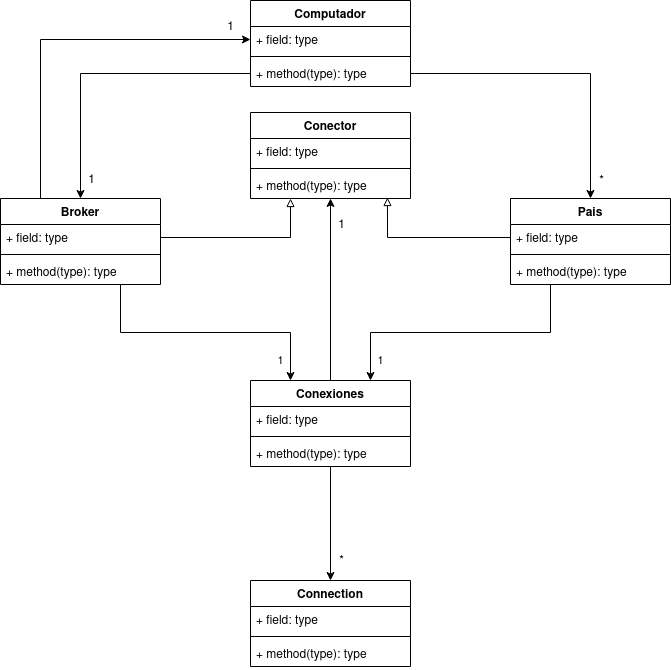

The diagram above was exported from draw.io. Its source (the exported page's mxGraphModel, read from the mxfile embedded in the PNG):
<mxGraphModel dx="1660" dy="1145" grid="1" gridSize="10" guides="1" tooltips="1" connect="1" arrows="1" fold="1" page="1" pageScale="1" pageWidth="850" pageHeight="1100" math="0" shadow="0">
  <root>
    <mxCell id="0" />
    <mxCell id="1" parent="0" />
    <mxCell id="oLEgFs5GYTEi3DuKemB1-31" value="1" style="edgeStyle=orthogonalEdgeStyle;rounded=0;orthogonalLoop=1;jettySize=auto;html=1;exitX=0.25;exitY=1;exitDx=0;exitDy=0;entryX=0.75;entryY=0;entryDx=0;entryDy=0;" edge="1" parent="1" source="oLEgFs5GYTEi3DuKemB1-2" target="oLEgFs5GYTEi3DuKemB1-11">
      <mxGeometry x="0.8551" y="10" relative="1" as="geometry">
        <mxPoint as="offset" />
      </mxGeometry>
    </mxCell>
    <mxCell id="oLEgFs5GYTEi3DuKemB1-19" style="edgeStyle=orthogonalEdgeStyle;rounded=0;orthogonalLoop=1;jettySize=auto;html=1;entryX=0.5;entryY=0;entryDx=0;entryDy=0;" edge="1" parent="1" source="oLEgFs5GYTEi3DuKemB1-11" target="oLEgFs5GYTEi3DuKemB1-15">
      <mxGeometry relative="1" as="geometry" />
    </mxCell>
    <mxCell id="oLEgFs5GYTEi3DuKemB1-47" value="*" style="text;html=1;align=center;verticalAlign=middle;resizable=0;points=[];" vertex="1" connectable="0" parent="oLEgFs5GYTEi3DuKemB1-19">
      <mxGeometry x="0.6491" y="2" relative="1" as="geometry">
        <mxPoint x="8" as="offset" />
      </mxGeometry>
    </mxCell>
    <mxCell id="oLEgFs5GYTEi3DuKemB1-28" style="edgeStyle=orthogonalEdgeStyle;rounded=0;orthogonalLoop=1;jettySize=auto;html=1;exitX=1;exitY=0.5;exitDx=0;exitDy=0;entryX=0.5;entryY=0;entryDx=0;entryDy=0;" edge="1" parent="1" source="oLEgFs5GYTEi3DuKemB1-27" target="oLEgFs5GYTEi3DuKemB1-2">
      <mxGeometry relative="1" as="geometry" />
    </mxCell>
    <mxCell id="oLEgFs5GYTEi3DuKemB1-46" value="*" style="text;html=1;align=center;verticalAlign=middle;resizable=0;points=[];" vertex="1" connectable="0" parent="oLEgFs5GYTEi3DuKemB1-28">
      <mxGeometry x="0.8033" y="3" relative="1" as="geometry">
        <mxPoint x="7" y="12" as="offset" />
      </mxGeometry>
    </mxCell>
    <mxCell id="oLEgFs5GYTEi3DuKemB1-29" style="edgeStyle=orthogonalEdgeStyle;rounded=0;orthogonalLoop=1;jettySize=auto;html=1;exitX=0;exitY=0.5;exitDx=0;exitDy=0;entryX=0.5;entryY=0;entryDx=0;entryDy=0;" edge="1" parent="1" source="oLEgFs5GYTEi3DuKemB1-27" target="oLEgFs5GYTEi3DuKemB1-7">
      <mxGeometry relative="1" as="geometry" />
    </mxCell>
    <mxCell id="oLEgFs5GYTEi3DuKemB1-43" value="1" style="text;html=1;align=center;verticalAlign=middle;resizable=0;points=[];" vertex="1" connectable="0" parent="oLEgFs5GYTEi3DuKemB1-29">
      <mxGeometry x="0.8712" y="-4" relative="1" as="geometry">
        <mxPoint x="14" as="offset" />
      </mxGeometry>
    </mxCell>
    <mxCell id="oLEgFs5GYTEi3DuKemB1-30" value="1" style="edgeStyle=orthogonalEdgeStyle;rounded=0;orthogonalLoop=1;jettySize=auto;html=1;exitX=0.75;exitY=1;exitDx=0;exitDy=0;entryX=0.25;entryY=0;entryDx=0;entryDy=0;" edge="1" parent="1" source="oLEgFs5GYTEi3DuKemB1-7" target="oLEgFs5GYTEi3DuKemB1-11">
      <mxGeometry x="0.8496" y="-10" relative="1" as="geometry">
        <mxPoint as="offset" />
      </mxGeometry>
    </mxCell>
    <mxCell id="oLEgFs5GYTEi3DuKemB1-32" style="edgeStyle=orthogonalEdgeStyle;rounded=0;orthogonalLoop=1;jettySize=auto;html=1;exitX=0.25;exitY=0;exitDx=0;exitDy=0;entryX=0;entryY=0.5;entryDx=0;entryDy=0;" edge="1" parent="1" source="oLEgFs5GYTEi3DuKemB1-7" target="oLEgFs5GYTEi3DuKemB1-25">
      <mxGeometry relative="1" as="geometry" />
    </mxCell>
    <mxCell id="oLEgFs5GYTEi3DuKemB1-44" value="1" style="text;html=1;align=center;verticalAlign=middle;resizable=0;points=[];" vertex="1" connectable="0" parent="oLEgFs5GYTEi3DuKemB1-32">
      <mxGeometry x="0.8862" y="2" relative="1" as="geometry">
        <mxPoint y="-11" as="offset" />
      </mxGeometry>
    </mxCell>
    <mxCell id="oLEgFs5GYTEi3DuKemB1-24" value="Computador" style="swimlane;fontStyle=1;align=center;verticalAlign=top;childLayout=stackLayout;horizontal=1;startSize=26;horizontalStack=0;resizeParent=1;resizeParentMax=0;resizeLast=0;collapsible=1;marginBottom=0;" vertex="1" parent="1">
      <mxGeometry x="300" y="180" width="160" height="86" as="geometry" />
    </mxCell>
    <mxCell id="oLEgFs5GYTEi3DuKemB1-25" value="+ field: type" style="text;strokeColor=none;fillColor=none;align=left;verticalAlign=top;spacingLeft=4;spacingRight=4;overflow=hidden;rotatable=0;points=[[0,0.5],[1,0.5]];portConstraint=eastwest;" vertex="1" parent="oLEgFs5GYTEi3DuKemB1-24">
      <mxGeometry y="26" width="160" height="26" as="geometry" />
    </mxCell>
    <mxCell id="oLEgFs5GYTEi3DuKemB1-26" value="" style="line;strokeWidth=1;fillColor=none;align=left;verticalAlign=middle;spacingTop=-1;spacingLeft=3;spacingRight=3;rotatable=0;labelPosition=right;points=[];portConstraint=eastwest;" vertex="1" parent="oLEgFs5GYTEi3DuKemB1-24">
      <mxGeometry y="52" width="160" height="8" as="geometry" />
    </mxCell>
    <mxCell id="oLEgFs5GYTEi3DuKemB1-27" value="+ method(type): type" style="text;strokeColor=none;fillColor=none;align=left;verticalAlign=top;spacingLeft=4;spacingRight=4;overflow=hidden;rotatable=0;points=[[0,0.5],[1,0.5]];portConstraint=eastwest;" vertex="1" parent="oLEgFs5GYTEi3DuKemB1-24">
      <mxGeometry y="60" width="160" height="26" as="geometry" />
    </mxCell>
    <mxCell id="oLEgFs5GYTEi3DuKemB1-40" style="edgeStyle=orthogonalEdgeStyle;rounded=0;orthogonalLoop=1;jettySize=auto;html=1;exitX=0.5;exitY=0;exitDx=0;exitDy=0;entryX=0.5;entryY=1;entryDx=0;entryDy=0;" edge="1" parent="1" source="oLEgFs5GYTEi3DuKemB1-11" target="oLEgFs5GYTEi3DuKemB1-34">
      <mxGeometry relative="1" as="geometry" />
    </mxCell>
    <mxCell id="oLEgFs5GYTEi3DuKemB1-45" value="1" style="text;html=1;align=center;verticalAlign=middle;resizable=0;points=[];" vertex="1" connectable="0" parent="oLEgFs5GYTEi3DuKemB1-40">
      <mxGeometry x="0.7363" y="-1" relative="1" as="geometry">
        <mxPoint x="9" y="2" as="offset" />
      </mxGeometry>
    </mxCell>
    <mxCell id="oLEgFs5GYTEi3DuKemB1-11" value="Conexiones" style="swimlane;fontStyle=1;align=center;verticalAlign=top;childLayout=stackLayout;horizontal=1;startSize=26;horizontalStack=0;resizeParent=1;resizeParentMax=0;resizeLast=0;collapsible=1;marginBottom=0;" vertex="1" parent="1">
      <mxGeometry x="300" y="560" width="160" height="86" as="geometry" />
    </mxCell>
    <mxCell id="oLEgFs5GYTEi3DuKemB1-12" value="+ field: type" style="text;strokeColor=none;fillColor=none;align=left;verticalAlign=top;spacingLeft=4;spacingRight=4;overflow=hidden;rotatable=0;points=[[0,0.5],[1,0.5]];portConstraint=eastwest;" vertex="1" parent="oLEgFs5GYTEi3DuKemB1-11">
      <mxGeometry y="26" width="160" height="26" as="geometry" />
    </mxCell>
    <mxCell id="oLEgFs5GYTEi3DuKemB1-13" value="" style="line;strokeWidth=1;fillColor=none;align=left;verticalAlign=middle;spacingTop=-1;spacingLeft=3;spacingRight=3;rotatable=0;labelPosition=right;points=[];portConstraint=eastwest;" vertex="1" parent="oLEgFs5GYTEi3DuKemB1-11">
      <mxGeometry y="52" width="160" height="8" as="geometry" />
    </mxCell>
    <mxCell id="oLEgFs5GYTEi3DuKemB1-14" value="+ method(type): type" style="text;strokeColor=none;fillColor=none;align=left;verticalAlign=top;spacingLeft=4;spacingRight=4;overflow=hidden;rotatable=0;points=[[0,0.5],[1,0.5]];portConstraint=eastwest;" vertex="1" parent="oLEgFs5GYTEi3DuKemB1-11">
      <mxGeometry y="60" width="160" height="26" as="geometry" />
    </mxCell>
    <mxCell id="oLEgFs5GYTEi3DuKemB1-15" value="Connection" style="swimlane;fontStyle=1;align=center;verticalAlign=top;childLayout=stackLayout;horizontal=1;startSize=26;horizontalStack=0;resizeParent=1;resizeParentMax=0;resizeLast=0;collapsible=1;marginBottom=0;" vertex="1" parent="1">
      <mxGeometry x="300" y="760" width="160" height="86" as="geometry" />
    </mxCell>
    <mxCell id="oLEgFs5GYTEi3DuKemB1-16" value="+ field: type" style="text;strokeColor=none;fillColor=none;align=left;verticalAlign=top;spacingLeft=4;spacingRight=4;overflow=hidden;rotatable=0;points=[[0,0.5],[1,0.5]];portConstraint=eastwest;" vertex="1" parent="oLEgFs5GYTEi3DuKemB1-15">
      <mxGeometry y="26" width="160" height="26" as="geometry" />
    </mxCell>
    <mxCell id="oLEgFs5GYTEi3DuKemB1-17" value="" style="line;strokeWidth=1;fillColor=none;align=left;verticalAlign=middle;spacingTop=-1;spacingLeft=3;spacingRight=3;rotatable=0;labelPosition=right;points=[];portConstraint=eastwest;" vertex="1" parent="oLEgFs5GYTEi3DuKemB1-15">
      <mxGeometry y="52" width="160" height="8" as="geometry" />
    </mxCell>
    <mxCell id="oLEgFs5GYTEi3DuKemB1-18" value="+ method(type): type" style="text;strokeColor=none;fillColor=none;align=left;verticalAlign=top;spacingLeft=4;spacingRight=4;overflow=hidden;rotatable=0;points=[[0,0.5],[1,0.5]];portConstraint=eastwest;" vertex="1" parent="oLEgFs5GYTEi3DuKemB1-15">
      <mxGeometry y="60" width="160" height="26" as="geometry" />
    </mxCell>
    <mxCell id="oLEgFs5GYTEi3DuKemB1-2" value="Pais" style="swimlane;fontStyle=1;align=center;verticalAlign=top;childLayout=stackLayout;horizontal=1;startSize=26;horizontalStack=0;resizeParent=1;resizeParentMax=0;resizeLast=0;collapsible=1;marginBottom=0;" vertex="1" parent="1">
      <mxGeometry x="560" y="378" width="160" height="86" as="geometry" />
    </mxCell>
    <mxCell id="oLEgFs5GYTEi3DuKemB1-3" value="+ field: type" style="text;strokeColor=none;fillColor=none;align=left;verticalAlign=top;spacingLeft=4;spacingRight=4;overflow=hidden;rotatable=0;points=[[0,0.5],[1,0.5]];portConstraint=eastwest;" vertex="1" parent="oLEgFs5GYTEi3DuKemB1-2">
      <mxGeometry y="26" width="160" height="26" as="geometry" />
    </mxCell>
    <mxCell id="oLEgFs5GYTEi3DuKemB1-4" value="" style="line;strokeWidth=1;fillColor=none;align=left;verticalAlign=middle;spacingTop=-1;spacingLeft=3;spacingRight=3;rotatable=0;labelPosition=right;points=[];portConstraint=eastwest;" vertex="1" parent="oLEgFs5GYTEi3DuKemB1-2">
      <mxGeometry y="52" width="160" height="8" as="geometry" />
    </mxCell>
    <mxCell id="oLEgFs5GYTEi3DuKemB1-5" value="+ method(type): type" style="text;strokeColor=none;fillColor=none;align=left;verticalAlign=top;spacingLeft=4;spacingRight=4;overflow=hidden;rotatable=0;points=[[0,0.5],[1,0.5]];portConstraint=eastwest;" vertex="1" parent="oLEgFs5GYTEi3DuKemB1-2">
      <mxGeometry y="60" width="160" height="26" as="geometry" />
    </mxCell>
    <mxCell id="oLEgFs5GYTEi3DuKemB1-7" value="Broker" style="swimlane;fontStyle=1;align=center;verticalAlign=top;childLayout=stackLayout;horizontal=1;startSize=26;horizontalStack=0;resizeParent=1;resizeParentMax=0;resizeLast=0;collapsible=1;marginBottom=0;" vertex="1" parent="1">
      <mxGeometry x="50" y="378" width="160" height="86" as="geometry" />
    </mxCell>
    <mxCell id="oLEgFs5GYTEi3DuKemB1-8" value="+ field: type" style="text;strokeColor=none;fillColor=none;align=left;verticalAlign=top;spacingLeft=4;spacingRight=4;overflow=hidden;rotatable=0;points=[[0,0.5],[1,0.5]];portConstraint=eastwest;" vertex="1" parent="oLEgFs5GYTEi3DuKemB1-7">
      <mxGeometry y="26" width="160" height="26" as="geometry" />
    </mxCell>
    <mxCell id="oLEgFs5GYTEi3DuKemB1-9" value="" style="line;strokeWidth=1;fillColor=none;align=left;verticalAlign=middle;spacingTop=-1;spacingLeft=3;spacingRight=3;rotatable=0;labelPosition=right;points=[];portConstraint=eastwest;" vertex="1" parent="oLEgFs5GYTEi3DuKemB1-7">
      <mxGeometry y="52" width="160" height="8" as="geometry" />
    </mxCell>
    <mxCell id="oLEgFs5GYTEi3DuKemB1-10" value="+ method(type): type" style="text;strokeColor=none;fillColor=none;align=left;verticalAlign=top;spacingLeft=4;spacingRight=4;overflow=hidden;rotatable=0;points=[[0,0.5],[1,0.5]];portConstraint=eastwest;" vertex="1" parent="oLEgFs5GYTEi3DuKemB1-7">
      <mxGeometry y="60" width="160" height="26" as="geometry" />
    </mxCell>
    <mxCell id="oLEgFs5GYTEi3DuKemB1-34" value="Conector" style="swimlane;fontStyle=1;align=center;verticalAlign=top;childLayout=stackLayout;horizontal=1;startSize=26;horizontalStack=0;resizeParent=1;resizeParentMax=0;resizeLast=0;collapsible=1;marginBottom=0;" vertex="1" parent="1">
      <mxGeometry x="300" y="292" width="160" height="86" as="geometry" />
    </mxCell>
    <mxCell id="oLEgFs5GYTEi3DuKemB1-35" value="+ field: type" style="text;strokeColor=none;fillColor=none;align=left;verticalAlign=top;spacingLeft=4;spacingRight=4;overflow=hidden;rotatable=0;points=[[0,0.5],[1,0.5]];portConstraint=eastwest;" vertex="1" parent="oLEgFs5GYTEi3DuKemB1-34">
      <mxGeometry y="26" width="160" height="26" as="geometry" />
    </mxCell>
    <mxCell id="oLEgFs5GYTEi3DuKemB1-36" value="" style="line;strokeWidth=1;fillColor=none;align=left;verticalAlign=middle;spacingTop=-1;spacingLeft=3;spacingRight=3;rotatable=0;labelPosition=right;points=[];portConstraint=eastwest;" vertex="1" parent="oLEgFs5GYTEi3DuKemB1-34">
      <mxGeometry y="52" width="160" height="8" as="geometry" />
    </mxCell>
    <mxCell id="oLEgFs5GYTEi3DuKemB1-37" value="+ method(type): type" style="text;strokeColor=none;fillColor=none;align=left;verticalAlign=top;spacingLeft=4;spacingRight=4;overflow=hidden;rotatable=0;points=[[0,0.5],[1,0.5]];portConstraint=eastwest;" vertex="1" parent="oLEgFs5GYTEi3DuKemB1-34">
      <mxGeometry y="60" width="160" height="26" as="geometry" />
    </mxCell>
    <mxCell id="oLEgFs5GYTEi3DuKemB1-41" style="edgeStyle=orthogonalEdgeStyle;rounded=0;orthogonalLoop=1;jettySize=auto;html=1;entryX=0.856;entryY=0.962;entryDx=0;entryDy=0;entryPerimeter=0;endArrow=block;endFill=0;" edge="1" parent="1" source="oLEgFs5GYTEi3DuKemB1-3" target="oLEgFs5GYTEi3DuKemB1-37">
      <mxGeometry relative="1" as="geometry" />
    </mxCell>
    <mxCell id="oLEgFs5GYTEi3DuKemB1-42" style="edgeStyle=orthogonalEdgeStyle;rounded=0;orthogonalLoop=1;jettySize=auto;html=1;entryX=0.25;entryY=1;entryDx=0;entryDy=0;endArrow=block;endFill=0;" edge="1" parent="1" source="oLEgFs5GYTEi3DuKemB1-8" target="oLEgFs5GYTEi3DuKemB1-34">
      <mxGeometry relative="1" as="geometry" />
    </mxCell>
  </root>
</mxGraphModel>